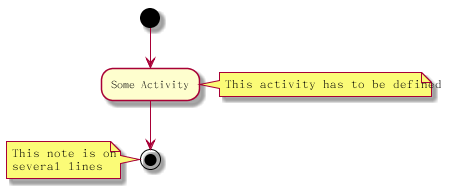

The diagram above was rendered by PlantUML. Its source (embedded in the PNG):
@startuml

(*) --> "Some Activity"
note right: This activity has to be defined
"Some Activity" --> (*)

note left
This note is on
several lines
end note

@enduml